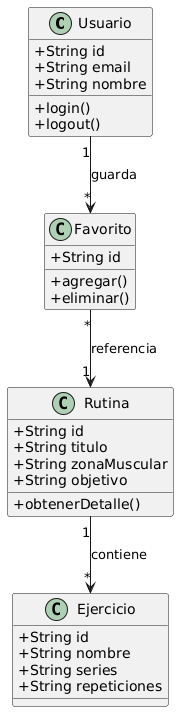

The diagram above was rendered by PlantUML. Its source (embedded in the PNG):
@startuml
skinparam classAttributeIconSize 0

class Usuario {
    + String id
    + String email
    + String nombre
    + login()
    + logout()
}

class Rutina {
    + String id
    + String titulo
    + String zonaMuscular
    + String objetivo
    + obtenerDetalle()
}

class Ejercicio {
    + String id
    + String nombre
    + String series
    + String repeticiones
}

class Favorito {
    + String id
    + agregar()
    + eliminar()
}

Usuario "1" --> "*" Favorito : guarda
Favorito "*" --> "1" Rutina : referencia
Rutina "1" --> "*" Ejercicio : contiene
@enduml